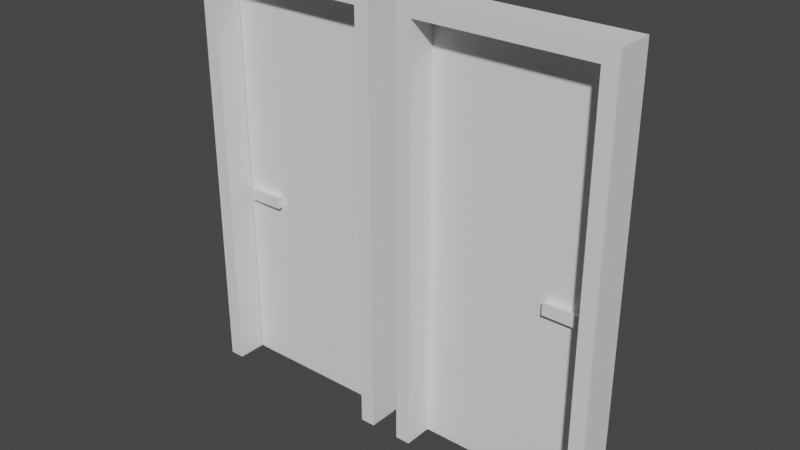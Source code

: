 # Source: door.blend  (saved by Blender 3.4.6; exported with 4.5.12 LTS)
import bpy
from mathutils import Matrix  # noqa: F401  (used for matrix-valued properties, if any)

bpy.ops.wm.read_factory_settings(use_empty=True)
scene = bpy.context.scene
scene.name = 'Scene'

# ---- collections
col_doorright = bpy.data.collections.new('DoorRight'); scene.collection.children.link(col_doorright)
col_door_002 = bpy.data.collections.new('Door.002'); scene.collection.children.link(col_door_002)

# ---- world
world_world = bpy.data.worlds.new('World'); scene.world = world_world
world_world.use_nodes = True; world_world.node_tree.nodes.clear()
_N = world_world.node_tree.nodes; _L = world_world.node_tree.links
n0 = _N.new('ShaderNodeOutputWorld'); n0.name = 'World Output'; n0.location = (300, 300)
n1 = _N.new('ShaderNodeBackground'); n1.name = 'Background'; n1.location = (10, 300)
n1.inputs[0].default_value = (0.05088, 0.05088, 0.05088, 1.0)
_L.new(n1.outputs[0], n0.inputs[0])
n0.is_active_output = True
world_world.color = (0.05088, 0.05088, 0.05088)
world_world.use_sun_shadow = False
world_world.sun_shadow_jitter_overblur = 0.0

# ---- meshes
me_cube_006 = bpy.data.meshes.new('Cube.006')
me_cube_006.from_pydata([(0.5028, 0.1027, 0.6797), (0.5028, 0.1027, -1.46), (0.5028, -0.08727, 0.6797), (0.5028, -0.08727, -1.46), (0.4283, -0.08727, -1.46), (0.4283, -0.08727, 0.605), (-0.4972, -0.08727, 0.6797), (-0.4972, 0.1027, 0.6797), (-0.4227, -0.08727, 0.605), (-0.4972, -0.08727, -1.459), (-0.4972, 0.1027, -1.459), (-0.4227, -0.08727, -1.459), (0.4283, 0.05776, -1.46), (0.4283, 0.05776, 0.605), (-0.4227, 0.05776, 0.605), (-0.4227, 0.05776, -1.459), (0.4283, 0.05776, 0.605), (0.4283, 0.05776, -1.46), (0.4496, 0.1027, 0.605), (0.4496, 0.1027, -1.46), (0.4496, 0.05776, -1.46), (0.4496, 0.05776, 0.605), (-0.444, 0.05776, 0.605), (-0.444, 0.1027, 0.605), (-0.444, 0.05776, -1.459), (-0.444, 0.1027, -1.459), (0.4283, 0.05776, 0.6252), (0.4283, 0.1027, 0.6252), (-0.4227, 0.1027, 0.6252), (-0.4227, 0.05776, 0.6252), (0.4283, 0.1027, 0.6252), (0.4283, 0.05776, 0.6252), (0.4496, 0.1027, 0.6252), (0.4496, 0.05776, 0.6252), (-0.444, 0.05776, 0.6252), (-0.444, 0.1027, 0.6252)], [], [(6, 9, 11, 8, 5, 4, 3, 2), (1, 0, 2, 3), (30, 31, 16, 13, 26, 27), (13, 5, 8, 14), (14, 8, 11, 15), (6, 7, 10, 9), (6, 2, 0, 7), (4, 5, 13, 12), (12, 13, 16, 17), (17, 16, 21, 20), (20, 21, 18, 19), (23, 22, 24, 25), (22, 23, 35, 34), (14, 15, 24, 22), (27, 26, 29, 28), (31, 30, 32, 33), (28, 29, 34, 35), (18, 21, 33, 32), (13, 14, 29, 26), (23, 25, 10, 7, 0, 1, 19, 18, 32, 30, 27, 28, 35), (14, 22, 34, 29), (21, 16, 31, 33)])
_uv = me_cube_006.uv_layers.new(name='UVMap')
_uv.uv.foreach_set('vector', [0.7216, 0.0, 0.7216, 0.3858, 0.7081, 0.3858, 0.7081, 0.01347, 0.5546, 0.01347, 0.5546, 0.386, 0.5412, 0.386, 0.5412, 0.0, 0.841, 0.386, 0.841, 0.7721, 0.8067, 0.7721, 0.8067, 0.386, 0.1804, 0.386, 0.1804, 0.386, 0.1804, 0.386, 0.1804, 0.386, 0.1804, 0.386, 0.1804, 0.386, 0.1209, 0.9148, 0.09471, 0.9148, 0.09471, 0.7612, 0.1209, 0.7612, 0.9619, 0.7584, 0.9357, 0.7584, 0.9357, 0.386, 0.9619, 0.386, 0.9096, 0.7719, 0.8753, 0.7719, 0.8753, 0.386, 0.9096, 0.386, 0.03427, 0.9416, 0.03427, 0.7612, 0.06855, 0.7612, 0.06855, 0.9416, 0.9357, 0.386, 0.9357, 0.7586, 0.9096, 0.7586, 0.9096, 0.386, 0.1804, 0.386, 0.1804, 0.386, 0.1804, 0.386, 0.1804, 0.386, 1.0, 0.0, 1.0, 0.3726, 0.9962, 0.3726, 0.9962, 0.0, 0.9736, 0.0, 0.9736, 0.3726, 0.9655, 0.3726, 0.9655, 0.0, 0.9817, 0.3724, 0.9736, 0.3724, 0.9736, 0.0, 0.9817, 0.0, 0.9736, 0.3724, 0.9817, 0.3724, 0.9817, 0.376, 0.9736, 0.376, 0.8029, 0.7584, 0.8029, 0.386, 0.8067, 0.386, 0.8067, 0.7584, 0.129, 0.9186, 0.1209, 0.9186, 0.1209, 0.7651, 0.129, 0.7651, 0.7254, 0.3841, 0.7254, 0.376, 0.7292, 0.376, 0.7292, 0.3841, 0.129, 0.7651, 0.1209, 0.7651, 0.1209, 0.7612, 0.129, 0.7612, 0.9655, 0.3726, 0.9736, 0.3726, 0.9736, 0.3762, 0.9655, 0.3762, 0.6494, 0.7584, 0.8029, 0.7584, 0.8029, 0.762, 0.6494, 0.762, 0.1708, 0.3726, 0.1708, 0.0001862, 0.1804, 0.0001862, 0.1804, 0.386, 0.0, 0.386, 5.96e-08, 0.0, 0.00959, 0.0, 0.00959, 0.3726, 0.00959, 0.3762, 0.01344, 0.3762, 0.01344, 0.3762, 0.167, 0.3762, 0.1708, 0.3762, 0.8029, 0.7584, 0.8067, 0.7584, 0.8067, 0.762, 0.8029, 0.762, 0.9962, 0.3726, 1.0, 0.3726, 1.0, 0.3762, 0.9962, 0.3762])
me_cube_006.use_mirror_vertex_groups = False
me_cube_006.update()
me_cube_002 = bpy.data.meshes.new('Cube.002')
me_cube_002.from_pydata([(-1.085, -1.085, -1.824), (-1.085, -1.085, 0.3465), (-1.085, 1.085, -1.824), (-1.085, 1.085, 0.3465), (1.085, -1.085, -1.824), (1.085, -1.085, 0.3465), (1.085, 1.085, -1.824), (1.085, 1.085, 0.3465)], [], [(0, 1, 3, 2), (2, 3, 7, 6), (6, 7, 5, 4), (4, 5, 1, 0), (2, 6, 4, 0), (7, 3, 1, 5)])
_uv = me_cube_002.uv_layers.new(name='UVMap')
_uv.uv.foreach_set('vector', [0.375, 0.0, 0.625, 0.0, 0.625, 0.25, 0.375, 0.25, 0.375, 0.25, 0.625, 0.25, 0.625, 0.5, 0.375, 0.5, 0.375, 0.5, 0.625, 0.5, 0.625, 0.75, 0.375, 0.75, 0.375, 0.75, 0.625, 0.75, 0.625, 1.0, 0.375, 1.0, 0.125, 0.5, 0.375, 0.5, 0.375, 0.75, 0.125, 0.75, 0.625, 0.5, 0.875, 0.5, 0.875, 0.75, 0.625, 0.75])
me_cube_002.update()
me_cube_008 = bpy.data.meshes.new('Cube.008')
me_cube_008.from_pydata([(-0.001226, -0.04897, -0.9412), (-0.001226, -0.04897, 1.139), (-0.001226, -0.008968, -0.9412), (-0.001226, -0.008968, 1.139), (0.8988, -0.04897, -0.9412), (0.8988, -0.04897, 1.139), (0.8988, -0.008968, -0.9412), (0.8988, -0.008968, 1.139)], [], [(0, 1, 3, 2), (2, 3, 7, 6), (6, 7, 5, 4), (4, 5, 1, 0), (2, 6, 4, 0), (7, 3, 1, 5)])
_uv = me_cube_008.uv_layers.new(name='UVMap')
_uv.uv.foreach_set('vector', [0.9962, 0.0, 0.9962, 0.3752, 0.9889, 0.3752, 0.9889, 0.0, 0.487, 0.386, 0.487, 0.7612, 0.3247, 0.7612, 0.3247, 0.386, 0.9925, 0.386, 0.9925, 0.7612, 0.9853, 0.7612, 0.9853, 0.386, 0.3247, 0.386, 0.3247, 0.7612, 0.1623, 0.7612, 0.1623, 0.386, 0.1434, 0.9236, 0.1434, 0.7612, 0.1506, 0.7612, 0.1506, 0.9236, 0.1506, 0.9236, 0.1506, 0.7612, 0.1578, 0.7612, 0.1578, 0.9236])
me_cube_008.update()
me_cube_009 = bpy.data.meshes.new('Cube.009')
me_cube_009.from_pydata([(-0.18, -0.0269, -0.03006), (-0.18, -0.0269, 0.02994), (-0.18, 0.0831, -0.03006), (-0.18, 0.0831, 0.02994), (-4.262e-06, -0.0269, -0.03006), (-4.262e-06, -0.0269, 0.02994), (-4.262e-06, 0.0831, -0.03006), (-4.262e-06, 0.0831, 0.02994)], [], [(0, 1, 3, 2), (2, 3, 7, 6), (6, 7, 5, 4), (4, 5, 1, 0), (2, 6, 4, 0), (7, 3, 1, 5)])
_uv = me_cube_009.uv_layers.new(name='UVMap')
_uv.uv.foreach_set('vector', [0.3355, 0.7811, 0.3247, 0.7811, 0.3247, 0.7612, 0.3355, 0.7612, 0.285, 0.7937, 0.2742, 0.7937, 0.2742, 0.7612, 0.285, 0.7612, 0.3175, 0.7811, 0.3067, 0.7811, 0.3067, 0.7612, 0.3175, 0.7612, 0.2742, 0.7937, 0.2634, 0.7937, 0.2634, 0.7612, 0.2742, 0.7612, 0.2219, 0.7612, 0.2219, 0.7937, 0.202, 0.7937, 0.202, 0.7612, 0.2417, 0.7612, 0.2417, 0.7937, 0.2219, 0.7937, 0.2219, 0.7612])
me_cube_009.update()
me_cylinder_001 = bpy.data.meshes.new('Cylinder.001')
me_cylinder_001.from_pydata([(0.0, 0.005, -0.05), (0.0, 0.005, 0.05), (0.0009754, 0.004904, -0.05), (0.0009754, 0.004904, 0.05), (0.001913, 0.004619, -0.05), (0.001913, 0.004619, 0.05), (0.002778, 0.004157, -0.05), (0.002778, 0.004157, 0.05), (0.003536, 0.003536, -0.05), (0.003536, 0.003536, 0.05), (0.004157, 0.002778, -0.05), (0.004157, 0.002778, 0.05), (0.004619, 0.001913, -0.05), (0.004619, 0.001913, 0.05), (0.004904, 0.0009755, -0.05), (0.004904, 0.0009755, 0.05), (0.005, 0.0, -0.05), (0.005, 0.0, 0.05), (0.004904, -0.0009755, -0.05), (0.004904, -0.0009755, 0.05), (0.004619, -0.001913, -0.05), (0.004619, -0.001913, 0.05), (0.004157, -0.002778, -0.05), (0.004157, -0.002778, 0.05), (0.003536, -0.003536, -0.05), (0.003536, -0.003536, 0.05), (0.002778, -0.004157, -0.05), (0.002778, -0.004157, 0.05), (0.001913, -0.004619, -0.05), (0.001913, -0.004619, 0.05), (0.0009754, -0.004904, -0.05), (0.0009754, -0.004904, 0.05), (0.0, -0.005, -0.05), (0.0, -0.005, 0.05), (-0.0009755, -0.004904, -0.05), (-0.0009755, -0.004904, 0.05), (-0.001913, -0.004619, -0.05), (-0.001913, -0.004619, 0.05), (-0.002778, -0.004157, -0.05), (-0.002778, -0.004157, 0.05), (-0.003536, -0.003536, -0.05), (-0.003536, -0.003536, 0.05), (-0.004157, -0.002778, -0.05), (-0.004157, -0.002778, 0.05), (-0.004619, -0.001913, -0.05), (-0.004619, -0.001913, 0.05), (-0.004904, -0.0009755, -0.05), (-0.004904, -0.0009755, 0.05), (-0.005, 0.0, -0.05), (-0.005, 0.0, 0.05), (-0.004904, 0.0009755, -0.05), (-0.004904, 0.0009755, 0.05), (-0.004619, 0.001913, -0.05), (-0.004619, 0.001913, 0.05), (-0.004157, 0.002778, -0.05), (-0.004157, 0.002778, 0.05), (-0.003536, 0.003536, -0.05), (-0.003536, 0.003536, 0.05), (-0.002778, 0.004157, -0.05), (-0.002778, 0.004157, 0.05), (-0.001913, 0.004619, -0.05), (-0.001913, 0.004619, 0.05), (-0.0009755, 0.004904, -0.05), (-0.0009755, 0.004904, 0.05)], [], [(0, 1, 3, 2), (2, 3, 5, 4), (4, 5, 7, 6), (6, 7, 9, 8), (8, 9, 11, 10), (10, 11, 13, 12), (12, 13, 15, 14), (14, 15, 17, 16), (16, 17, 19, 18), (18, 19, 21, 20), (20, 21, 23, 22), (22, 23, 25, 24), (24, 25, 27, 26), (26, 27, 29, 28), (28, 29, 31, 30), (30, 31, 33, 32), (32, 33, 35, 34), (34, 35, 37, 36), (36, 37, 39, 38), (38, 39, 41, 40), (40, 41, 43, 42), (42, 43, 45, 44), (44, 45, 47, 46), (46, 47, 49, 48), (48, 49, 51, 50), (50, 51, 53, 52), (52, 53, 55, 54), (54, 55, 57, 56), (56, 57, 59, 58), (58, 59, 61, 60), (3, 1, 63, 61, 59, 57, 55, 53, 51, 49, 47, 45, 43, 41, 39, 37, 35, 33, 31, 29, 27, 25, 23, 21, 19, 17, 15, 13, 11, 9, 7, 5), (60, 61, 63, 62), (62, 63, 1, 0), (0, 2, 4, 6, 8, 10, 12, 14, 16, 18, 20, 22, 24, 26, 28, 30, 32, 34, 36, 38, 40, 42, 44, 46, 48, 50, 52, 54, 56, 58, 60, 62)])
_uv = me_cylinder_001.uv_layers.new(name='UVMap')
_uv.uv.foreach_set('vector', [0.1596, 0.7612, 0.1596, 0.7793, 0.1594, 0.7793, 0.1594, 0.7612, 0.1594, 0.7612, 0.1594, 0.7793, 0.1593, 0.7793, 0.1593, 0.7612, 0.1593, 0.7612, 0.1593, 0.7793, 0.1591, 0.7793, 0.1591, 0.7612, 0.1591, 0.7612, 0.1591, 0.7793, 0.159, 0.7793, 0.159, 0.7612, 0.159, 0.7612, 0.159, 0.7793, 0.1588, 0.7793, 0.1588, 0.7612, 0.1588, 0.7612, 0.1588, 0.7793, 0.1586, 0.7793, 0.1586, 0.7612, 0.1586, 0.7612, 0.1586, 0.7793, 0.1584, 0.7793, 0.1584, 0.7612, 0.1584, 0.7612, 0.1584, 0.7793, 0.1583, 0.7793, 0.1583, 0.7612, 0.1583, 0.7612, 0.1583, 0.7793, 0.1582, 0.7793, 0.1582, 0.7612, 0.3468, 0.7612, 0.3468, 0.7793, 0.3467, 0.7793, 0.3467, 0.7612, 0.3467, 0.7612, 0.3467, 0.7793, 0.3465, 0.7793, 0.3465, 0.7612, 0.3465, 0.7612, 0.3465, 0.7793, 0.3463, 0.7793, 0.3463, 0.7612, 0.3463, 0.7612, 0.3463, 0.7793, 0.3462, 0.7793, 0.3462, 0.7612, 0.3462, 0.7612, 0.3462, 0.7793, 0.346, 0.7793, 0.346, 0.7612, 0.346, 0.7612, 0.346, 0.7793, 0.3458, 0.7793, 0.3458, 0.7612, 0.3458, 0.7612, 0.3458, 0.7793, 0.3457, 0.7793, 0.3457, 0.7612, 0.3395, 0.7612, 0.3395, 0.7793, 0.3393, 0.7793, 0.3393, 0.7612, 0.3393, 0.7612, 0.3393, 0.7793, 0.3392, 0.7793, 0.3392, 0.7612, 0.3392, 0.7612, 0.3392, 0.7793, 0.339, 0.7793, 0.339, 0.7612, 0.339, 0.7612, 0.339, 0.7793, 0.3388, 0.7793, 0.3388, 0.7612, 0.3388, 0.7612, 0.3388, 0.7793, 0.3387, 0.7793, 0.3387, 0.7612, 0.3387, 0.7612, 0.3387, 0.7793, 0.3385, 0.7793, 0.3385, 0.7612, 0.3385, 0.7612, 0.3385, 0.7793, 0.3383, 0.7793, 0.3383, 0.7612, 0.3383, 0.7612, 0.3383, 0.7793, 0.3382, 0.7793, 0.3382, 0.7612, 0.3382, 0.7612, 0.3382, 0.7793, 0.3381, 0.7793, 0.3381, 0.7612, 0.3381, 0.7612, 0.3381, 0.7793, 0.3379, 0.7793, 0.3379, 0.7612, 0.3379, 0.7612, 0.3379, 0.7793, 0.3377, 0.7793, 0.3377, 0.7612, 0.3377, 0.7612, 0.3377, 0.7793, 0.3376, 0.7793, 0.3376, 0.7612, 0.3376, 0.7612, 0.3376, 0.7793, 0.3374, 0.7793, 0.3374, 0.7612, 0.3374, 0.7612, 0.3374, 0.7793, 0.3372, 0.7793, 0.3372, 0.7612, 0.7311, 0.3791, 0.7311, 0.379, 0.731, 0.3788, 0.731, 0.3786, 0.7311, 0.3784, 0.7311, 0.3783, 0.7312, 0.3781, 0.7314, 0.378, 0.7315, 0.3779, 0.7317, 0.3778, 0.7318, 0.3778, 0.732, 0.3778, 0.7322, 0.3778, 0.7324, 0.3779, 0.7325, 0.378, 0.7326, 0.3781, 0.7327, 0.3783, 0.7328, 0.3784, 0.7328, 0.3786, 0.7328, 0.3788, 0.7328, 0.379, 0.7327, 0.3791, 0.7326, 0.3793, 0.7325, 0.3794, 0.7324, 0.3795, 0.7322, 0.3796, 0.732, 0.3796, 0.7318, 0.3796, 0.7317, 0.3796, 0.7315, 0.3795, 0.7314, 0.3794, 0.7312, 0.3793, 0.3372, 0.7612, 0.3372, 0.7793, 0.3371, 0.7793, 0.3371, 0.7612, 0.3371, 0.7612, 0.3371, 0.7793, 0.3369, 0.7793, 0.3369, 0.7612, 0.7293, 0.379, 0.7292, 0.3788, 0.7292, 0.3786, 0.7293, 0.3784, 0.7293, 0.3783, 0.7294, 0.3781, 0.7296, 0.378, 0.7297, 0.3779, 0.7299, 0.3778, 0.7301, 0.3778, 0.7302, 0.3778, 0.7304, 0.3778, 0.7306, 0.3779, 0.7307, 0.378, 0.7308, 0.3781, 0.7309, 0.3783, 0.731, 0.3784, 0.731, 0.3786, 0.731, 0.3788, 0.731, 0.379, 0.7309, 0.3791, 0.7308, 0.3793, 0.7307, 0.3794, 0.7306, 0.3795, 0.7304, 0.3796, 0.7302, 0.3796, 0.7301, 0.3796, 0.7299, 0.3796, 0.7297, 0.3795, 0.7296, 0.3794, 0.7294, 0.3793, 0.7293, 0.3791])
me_cylinder_001.update()
me_cylinder_002 = bpy.data.meshes.new('Cylinder.002')
me_cylinder_002.from_pydata([(0.0, 0.005, -0.05), (0.0, 0.005, 0.05), (0.0009754, 0.004904, -0.05), (0.0009754, 0.004904, 0.05), (0.001913, 0.004619, -0.05), (0.001913, 0.004619, 0.05), (0.002778, 0.004157, -0.05), (0.002778, 0.004157, 0.05), (0.003536, 0.003536, -0.05), (0.003536, 0.003536, 0.05), (0.004157, 0.002778, -0.05), (0.004157, 0.002778, 0.05), (0.004619, 0.001913, -0.05), (0.004619, 0.001913, 0.05), (0.004904, 0.0009755, -0.05), (0.004904, 0.0009755, 0.05), (0.005, 0.0, -0.05), (0.005, 0.0, 0.05), (0.004904, -0.0009755, -0.05), (0.004904, -0.0009755, 0.05), (0.004619, -0.001913, -0.05), (0.004619, -0.001913, 0.05), (0.004157, -0.002778, -0.05), (0.004157, -0.002778, 0.05), (0.003536, -0.003536, -0.05), (0.003536, -0.003536, 0.05), (0.002778, -0.004157, -0.05), (0.002778, -0.004157, 0.05), (0.001913, -0.004619, -0.05), (0.001913, -0.004619, 0.05), (0.0009754, -0.004904, -0.05), (0.0009754, -0.004904, 0.05), (0.0, -0.005, -0.05), (0.0, -0.005, 0.05), (-0.0009755, -0.004904, -0.05), (-0.0009755, -0.004904, 0.05), (-0.001913, -0.004619, -0.05), (-0.001913, -0.004619, 0.05), (-0.002778, -0.004157, -0.05), (-0.002778, -0.004157, 0.05), (-0.003536, -0.003536, -0.05), (-0.003536, -0.003536, 0.05), (-0.004157, -0.002778, -0.05), (-0.004157, -0.002778, 0.05), (-0.004619, -0.001913, -0.05), (-0.004619, -0.001913, 0.05), (-0.004904, -0.0009755, -0.05), (-0.004904, -0.0009755, 0.05), (-0.005, 0.0, -0.05), (-0.005, 0.0, 0.05), (-0.004904, 0.0009755, -0.05), (-0.004904, 0.0009755, 0.05), (-0.004619, 0.001913, -0.05), (-0.004619, 0.001913, 0.05), (-0.004157, 0.002778, -0.05), (-0.004157, 0.002778, 0.05), (-0.003536, 0.003536, -0.05), (-0.003536, 0.003536, 0.05), (-0.002778, 0.004157, -0.05), (-0.002778, 0.004157, 0.05), (-0.001913, 0.004619, -0.05), (-0.001913, 0.004619, 0.05), (-0.0009755, 0.004904, -0.05), (-0.0009755, 0.004904, 0.05)], [], [(0, 1, 3, 2), (2, 3, 5, 4), (4, 5, 7, 6), (6, 7, 9, 8), (8, 9, 11, 10), (10, 11, 13, 12), (12, 13, 15, 14), (14, 15, 17, 16), (16, 17, 19, 18), (18, 19, 21, 20), (20, 21, 23, 22), (22, 23, 25, 24), (24, 25, 27, 26), (26, 27, 29, 28), (28, 29, 31, 30), (30, 31, 33, 32), (32, 33, 35, 34), (34, 35, 37, 36), (36, 37, 39, 38), (38, 39, 41, 40), (40, 41, 43, 42), (42, 43, 45, 44), (44, 45, 47, 46), (46, 47, 49, 48), (48, 49, 51, 50), (50, 51, 53, 52), (52, 53, 55, 54), (54, 55, 57, 56), (56, 57, 59, 58), (58, 59, 61, 60), (3, 1, 63, 61, 59, 57, 55, 53, 51, 49, 47, 45, 43, 41, 39, 37, 35, 33, 31, 29, 27, 25, 23, 21, 19, 17, 15, 13, 11, 9, 7, 5), (60, 61, 63, 62), (62, 63, 1, 0), (0, 2, 4, 6, 8, 10, 12, 14, 16, 18, 20, 22, 24, 26, 28, 30, 32, 34, 36, 38, 40, 42, 44, 46, 48, 50, 52, 54, 56, 58, 60, 62)])
_uv = me_cylinder_002.uv_layers.new(name='UVMap')
_uv.uv.foreach_set('vector', [0.3189, 0.7612, 0.3189, 0.7793, 0.3188, 0.7793, 0.3188, 0.7612, 0.3188, 0.7612, 0.3188, 0.7793, 0.3186, 0.7793, 0.3186, 0.7612, 0.3186, 0.7612, 0.3186, 0.7793, 0.3184, 0.7793, 0.3184, 0.7612, 0.3184, 0.7612, 0.3184, 0.7793, 0.3183, 0.7793, 0.3183, 0.7612, 0.3183, 0.7612, 0.3183, 0.7793, 0.3181, 0.7793, 0.3181, 0.7612, 0.3181, 0.7612, 0.3181, 0.7793, 0.3179, 0.7793, 0.3179, 0.7612, 0.3179, 0.7612, 0.3179, 0.7793, 0.3178, 0.7793, 0.3178, 0.7612, 0.3178, 0.7612, 0.3178, 0.7793, 0.3176, 0.7793, 0.3176, 0.7612, 0.3176, 0.7612, 0.3176, 0.7793, 0.3175, 0.7793, 0.3175, 0.7612, 0.3514, 0.7612, 0.3514, 0.7793, 0.3513, 0.7793, 0.3513, 0.7612, 0.3513, 0.7612, 0.3513, 0.7793, 0.3511, 0.7793, 0.3511, 0.7612, 0.3511, 0.7612, 0.3511, 0.7793, 0.3509, 0.7793, 0.3509, 0.7612, 0.3509, 0.7612, 0.3509, 0.7793, 0.3507, 0.7793, 0.3507, 0.7612, 0.3507, 0.7612, 0.3507, 0.7793, 0.3506, 0.7793, 0.3506, 0.7612, 0.3506, 0.7612, 0.3506, 0.7793, 0.3504, 0.7793, 0.3504, 0.7612, 0.3504, 0.7612, 0.3504, 0.7793, 0.3503, 0.7793, 0.3503, 0.7612, 0.3407, 0.7612, 0.3407, 0.7793, 0.3406, 0.7793, 0.3406, 0.7612, 0.3406, 0.7612, 0.3406, 0.7793, 0.3405, 0.7793, 0.3405, 0.7612, 0.3405, 0.7612, 0.3405, 0.7793, 0.3403, 0.7793, 0.3403, 0.7612, 0.3403, 0.7612, 0.3403, 0.7793, 0.3401, 0.7793, 0.3401, 0.7612, 0.3401, 0.7612, 0.3401, 0.7793, 0.3399, 0.7793, 0.3399, 0.7612, 0.3399, 0.7612, 0.3399, 0.7793, 0.3398, 0.7793, 0.3398, 0.7612, 0.3398, 0.7612, 0.3398, 0.7793, 0.3396, 0.7793, 0.3396, 0.7612, 0.3396, 0.7612, 0.3396, 0.7793, 0.3395, 0.7793, 0.3395, 0.7612, 0.342, 0.7612, 0.342, 0.7793, 0.3419, 0.7793, 0.3419, 0.7612, 0.3419, 0.7612, 0.3419, 0.7793, 0.3417, 0.7793, 0.3417, 0.7612, 0.3417, 0.7612, 0.3417, 0.7793, 0.3416, 0.7793, 0.3416, 0.7612, 0.3416, 0.7612, 0.3416, 0.7793, 0.3414, 0.7793, 0.3414, 0.7612, 0.3414, 0.7612, 0.3414, 0.7793, 0.3412, 0.7793, 0.3412, 0.7612, 0.3412, 0.7612, 0.3412, 0.7793, 0.341, 0.7793, 0.341, 0.7612, 0.7311, 0.3773, 0.7311, 0.3772, 0.731, 0.377, 0.731, 0.3768, 0.7311, 0.3766, 0.7311, 0.3765, 0.7312, 0.3763, 0.7314, 0.3762, 0.7315, 0.3761, 0.7317, 0.376, 0.7318, 0.376, 0.732, 0.376, 0.7322, 0.376, 0.7324, 0.3761, 0.7325, 0.3762, 0.7326, 0.3763, 0.7327, 0.3765, 0.7328, 0.3766, 0.7328, 0.3768, 0.7328, 0.377, 0.7328, 0.3772, 0.7327, 0.3773, 0.7326, 0.3775, 0.7325, 0.3776, 0.7324, 0.3777, 0.7322, 0.3778, 0.732, 0.3778, 0.7318, 0.3778, 0.7317, 0.3778, 0.7315, 0.3777, 0.7314, 0.3776, 0.7312, 0.3775, 0.341, 0.7612, 0.341, 0.7793, 0.3409, 0.7793, 0.3409, 0.7612, 0.3409, 0.7612, 0.3409, 0.7793, 0.3407, 0.7793, 0.3407, 0.7612, 0.7293, 0.3772, 0.7292, 0.377, 0.7292, 0.3768, 0.7293, 0.3766, 0.7293, 0.3765, 0.7294, 0.3763, 0.7296, 0.3762, 0.7297, 0.3761, 0.7299, 0.376, 0.7301, 0.376, 0.7302, 0.376, 0.7304, 0.376, 0.7306, 0.3761, 0.7307, 0.3762, 0.7308, 0.3763, 0.7309, 0.3765, 0.731, 0.3766, 0.731, 0.3768, 0.731, 0.377, 0.731, 0.3772, 0.7309, 0.3773, 0.7308, 0.3775, 0.7307, 0.3776, 0.7306, 0.3777, 0.7304, 0.3778, 0.7302, 0.3778, 0.7301, 0.3778, 0.7299, 0.3778, 0.7297, 0.3777, 0.7296, 0.3776, 0.7294, 0.3775, 0.7293, 0.3773])
me_cylinder_002.update()
me_cylinder_003 = bpy.data.meshes.new('Cylinder.003')
me_cylinder_003.from_pydata([(0.0, 0.005, -0.05), (0.0, 0.005, 0.05), (0.0009754, 0.004904, -0.05), (0.0009754, 0.004904, 0.05), (0.001913, 0.004619, -0.05), (0.001913, 0.004619, 0.05), (0.002778, 0.004157, -0.05), (0.002778, 0.004157, 0.05), (0.003536, 0.003536, -0.05), (0.003536, 0.003536, 0.05), (0.004157, 0.002778, -0.05), (0.004157, 0.002778, 0.05), (0.004619, 0.001913, -0.05), (0.004619, 0.001913, 0.05), (0.004904, 0.0009755, -0.05), (0.004904, 0.0009755, 0.05), (0.005, 0.0, -0.05), (0.005, 0.0, 0.05), (0.004904, -0.0009755, -0.05), (0.004904, -0.0009755, 0.05), (0.004619, -0.001913, -0.05), (0.004619, -0.001913, 0.05), (0.004157, -0.002778, -0.05), (0.004157, -0.002778, 0.05), (0.003536, -0.003536, -0.05), (0.003536, -0.003536, 0.05), (0.002778, -0.004157, -0.05), (0.002778, -0.004157, 0.05), (0.001913, -0.004619, -0.05), (0.001913, -0.004619, 0.05), (0.0009754, -0.004904, -0.05), (0.0009754, -0.004904, 0.05), (0.0, -0.005, -0.05), (0.0, -0.005, 0.05), (-0.0009755, -0.004904, -0.05), (-0.0009755, -0.004904, 0.05), (-0.001913, -0.004619, -0.05), (-0.001913, -0.004619, 0.05), (-0.002778, -0.004157, -0.05), (-0.002778, -0.004157, 0.05), (-0.003536, -0.003536, -0.05), (-0.003536, -0.003536, 0.05), (-0.004157, -0.002778, -0.05), (-0.004157, -0.002778, 0.05), (-0.004619, -0.001913, -0.05), (-0.004619, -0.001913, 0.05), (-0.004904, -0.0009755, -0.05), (-0.004904, -0.0009755, 0.05), (-0.005, 0.0, -0.05), (-0.005, 0.0, 0.05), (-0.004904, 0.0009755, -0.05), (-0.004904, 0.0009755, 0.05), (-0.004619, 0.001913, -0.05), (-0.004619, 0.001913, 0.05), (-0.004157, 0.002778, -0.05), (-0.004157, 0.002778, 0.05), (-0.003536, 0.003536, -0.05), (-0.003536, 0.003536, 0.05), (-0.002778, 0.004157, -0.05), (-0.002778, 0.004157, 0.05), (-0.001913, 0.004619, -0.05), (-0.001913, 0.004619, 0.05), (-0.0009755, 0.004904, -0.05), (-0.0009755, 0.004904, 0.05)], [], [(0, 1, 3, 2), (2, 3, 5, 4), (4, 5, 7, 6), (6, 7, 9, 8), (8, 9, 11, 10), (10, 11, 13, 12), (12, 13, 15, 14), (14, 15, 17, 16), (16, 17, 19, 18), (18, 19, 21, 20), (20, 21, 23, 22), (22, 23, 25, 24), (24, 25, 27, 26), (26, 27, 29, 28), (28, 29, 31, 30), (30, 31, 33, 32), (32, 33, 35, 34), (34, 35, 37, 36), (36, 37, 39, 38), (38, 39, 41, 40), (40, 41, 43, 42), (42, 43, 45, 44), (44, 45, 47, 46), (46, 47, 49, 48), (48, 49, 51, 50), (50, 51, 53, 52), (52, 53, 55, 54), (54, 55, 57, 56), (56, 57, 59, 58), (58, 59, 61, 60), (3, 1, 63, 61, 59, 57, 55, 53, 51, 49, 47, 45, 43, 41, 39, 37, 35, 33, 31, 29, 27, 25, 23, 21, 19, 17, 15, 13, 11, 9, 7, 5), (60, 61, 63, 62), (62, 63, 1, 0), (0, 2, 4, 6, 8, 10, 12, 14, 16, 18, 20, 22, 24, 26, 28, 30, 32, 34, 36, 38, 40, 42, 44, 46, 48, 50, 52, 54, 56, 58, 60, 62)])
_uv = me_cylinder_003.uv_layers.new(name='UVMap')
_uv.uv.foreach_set('vector', [0.3548, 0.7612, 0.3548, 0.7793, 0.3547, 0.7793, 0.3547, 0.7612, 0.3547, 0.7612, 0.3547, 0.7793, 0.3545, 0.7793, 0.3545, 0.7612, 0.3545, 0.7612, 0.3545, 0.7793, 0.3543, 0.7793, 0.3543, 0.7612, 0.3543, 0.7612, 0.3543, 0.7793, 0.3542, 0.7793, 0.3542, 0.7612, 0.3542, 0.7612, 0.3542, 0.7793, 0.354, 0.7793, 0.354, 0.7612, 0.354, 0.7612, 0.354, 0.7793, 0.3538, 0.7793, 0.3538, 0.7612, 0.3538, 0.7612, 0.3538, 0.7793, 0.3537, 0.7793, 0.3537, 0.7612, 0.3219, 0.7612, 0.3219, 0.7793, 0.3218, 0.7793, 0.3218, 0.7612, 0.3218, 0.7612, 0.3218, 0.7793, 0.3216, 0.7793, 0.3216, 0.7612, 0.3216, 0.7612, 0.3216, 0.7793, 0.3215, 0.7793, 0.3215, 0.7612, 0.3215, 0.7612, 0.3215, 0.7793, 0.3213, 0.7793, 0.3213, 0.7612, 0.3213, 0.7612, 0.3213, 0.7793, 0.3211, 0.7793, 0.3211, 0.7612, 0.3211, 0.7612, 0.3211, 0.7793, 0.3209, 0.7793, 0.3209, 0.7612, 0.3209, 0.7612, 0.3209, 0.7793, 0.3208, 0.7793, 0.3208, 0.7612, 0.3208, 0.7612, 0.3208, 0.7793, 0.3206, 0.7793, 0.3206, 0.7612, 0.3206, 0.7612, 0.3206, 0.7793, 0.3205, 0.7793, 0.3205, 0.7612, 0.3433, 0.7612, 0.3433, 0.7793, 0.3431, 0.7793, 0.3431, 0.7612, 0.3431, 0.7612, 0.3431, 0.7793, 0.343, 0.7793, 0.343, 0.7612, 0.343, 0.7612, 0.343, 0.7793, 0.3428, 0.7793, 0.3428, 0.7612, 0.3428, 0.7612, 0.3428, 0.7793, 0.3426, 0.7793, 0.3426, 0.7612, 0.3426, 0.7612, 0.3426, 0.7793, 0.3424, 0.7793, 0.3424, 0.7612, 0.3424, 0.7612, 0.3424, 0.7793, 0.3423, 0.7793, 0.3423, 0.7612, 0.3423, 0.7612, 0.3423, 0.7793, 0.3421, 0.7793, 0.3421, 0.7612, 0.3421, 0.7612, 0.3421, 0.7793, 0.342, 0.7793, 0.342, 0.7612, 0.3445, 0.7612, 0.3445, 0.7793, 0.3444, 0.7793, 0.3444, 0.7612, 0.3444, 0.7612, 0.3444, 0.7793, 0.3442, 0.7793, 0.3442, 0.7612, 0.3442, 0.7612, 0.3442, 0.7793, 0.344, 0.7793, 0.344, 0.7612, 0.344, 0.7612, 0.344, 0.7793, 0.3439, 0.7793, 0.3439, 0.7612, 0.3439, 0.7612, 0.3439, 0.7793, 0.3437, 0.7793, 0.3437, 0.7612, 0.3437, 0.7612, 0.3437, 0.7793, 0.3435, 0.7793, 0.3435, 0.7612, 0.7293, 0.3818, 0.7293, 0.3817, 0.7292, 0.3815, 0.7292, 0.3813, 0.7293, 0.3812, 0.7293, 0.381, 0.7294, 0.3809, 0.7296, 0.3807, 0.7297, 0.3806, 0.7299, 0.3806, 0.7301, 0.3805, 0.7302, 0.3805, 0.7304, 0.3806, 0.7306, 0.3806, 0.7307, 0.3807, 0.7308, 0.3809, 0.7309, 0.381, 0.731, 0.3812, 0.731, 0.3813, 0.731, 0.3815, 0.731, 0.3817, 0.7309, 0.3818, 0.7308, 0.382, 0.7307, 0.3821, 0.7306, 0.3822, 0.7304, 0.3823, 0.7302, 0.3823, 0.7301, 0.3823, 0.7299, 0.3823, 0.7297, 0.3822, 0.7296, 0.3821, 0.7294, 0.382, 0.3435, 0.7612, 0.3435, 0.7793, 0.3434, 0.7793, 0.3434, 0.7612, 0.3434, 0.7612, 0.3434, 0.7793, 0.3433, 0.7793, 0.3433, 0.7612, 0.7306, 0.3854, 0.7305, 0.3852, 0.7305, 0.385, 0.7306, 0.3849, 0.7306, 0.3847, 0.7307, 0.3846, 0.7309, 0.3844, 0.731, 0.3843, 0.7312, 0.3843, 0.7313, 0.3842, 0.7315, 0.3842, 0.7317, 0.3843, 0.7318, 0.3843, 0.732, 0.3844, 0.7321, 0.3846, 0.7322, 0.3847, 0.7323, 0.3849, 0.7323, 0.385, 0.7323, 0.3852, 0.7323, 0.3854, 0.7322, 0.3856, 0.7321, 0.3857, 0.732, 0.3858, 0.7318, 0.3859, 0.7317, 0.386, 0.7315, 0.386, 0.7313, 0.386, 0.7312, 0.386, 0.731, 0.3859, 0.7309, 0.3858, 0.7307, 0.3857, 0.7306, 0.3856])
me_cylinder_003.update()
me_cube_005 = bpy.data.meshes.new('Cube.005')
me_cube_005.from_pydata([(0.5028, 0.1027, 0.6797), (0.5028, 0.1027, -1.46), (0.5028, -0.08727, 0.6797), (0.5028, -0.08727, -1.46), (0.4283, -0.08727, -1.46), (0.4283, -0.08727, 0.605), (-0.4972, -0.08727, 0.6797), (-0.4972, 0.1027, 0.6797), (-0.4227, -0.08727, 0.605), (-0.4972, -0.08727, -1.459), (-0.4972, 0.1027, -1.459), (-0.4227, -0.08727, -1.459), (0.4283, 0.05776, -1.46), (0.4283, 0.05776, 0.605), (-0.4227, 0.05776, 0.605), (-0.4227, 0.05776, -1.459), (0.4283, 0.05776, 0.605), (0.4283, 0.05776, -1.46), (0.4496, 0.1027, 0.605), (0.4496, 0.1027, -1.46), (0.4496, 0.05776, -1.46), (0.4496, 0.05776, 0.605), (-0.444, 0.05776, 0.605), (-0.444, 0.1027, 0.605), (-0.444, 0.05776, -1.459), (-0.444, 0.1027, -1.459), (0.4283, 0.05776, 0.6252), (0.4283, 0.1027, 0.6252), (-0.4227, 0.1027, 0.6252), (-0.4227, 0.05776, 0.6252), (0.4283, 0.1027, 0.6252), (0.4283, 0.05776, 0.6252), (0.4496, 0.1027, 0.6252), (0.4496, 0.05776, 0.6252), (-0.444, 0.05776, 0.6252), (-0.444, 0.1027, 0.6252)], [], [(6, 9, 11, 8, 5, 4, 3, 2), (1, 0, 2, 3), (30, 31, 16, 13, 26, 27), (13, 5, 8, 14), (14, 8, 11, 15), (6, 7, 10, 9), (6, 2, 0, 7), (4, 5, 13, 12), (12, 13, 16, 17), (17, 16, 21, 20), (20, 21, 18, 19), (23, 22, 24, 25), (22, 23, 35, 34), (14, 15, 24, 22), (27, 26, 29, 28), (31, 30, 32, 33), (28, 29, 34, 35), (18, 21, 33, 32), (13, 14, 29, 26), (23, 25, 10, 7, 0, 1, 19, 18, 32, 30, 27, 28, 35), (14, 22, 34, 29), (21, 16, 31, 33)])
_uv = me_cube_005.uv_layers.new(name='UVMap')
_uv.uv.foreach_set('vector', [0.3608, 0.386, 0.3608, 0.0001862, 0.3742, 0.0001862, 0.3742, 0.3726, 0.5277, 0.3726, 0.5277, 0.0, 0.5412, 0.0, 0.5412, 0.386, 0.8753, 0.386, 0.8753, 0.7721, 0.841, 0.7721, 0.841, 0.386, 0.1804, 0.386, 0.1804, 0.386, 0.1804, 0.386, 0.1804, 0.386, 0.1804, 0.386, 0.1804, 0.386, 0.06855, 0.7612, 0.09471, 0.7612, 0.09471, 0.9148, 0.06855, 0.9148, 0.9655, 0.3724, 0.9393, 0.3724, 0.9393, 0.0, 0.9655, 0.0, 0.9132, 0.3858, 0.8789, 0.3858, 0.8789, 0.0, 0.9132, 0.0, 0.0, 0.9416, 0.0, 0.7612, 0.03427, 0.7612, 0.03427, 0.9416, 0.9393, 0.0, 0.9393, 0.3726, 0.9132, 0.3726, 0.9132, 0.0, 0.1804, 0.386, 0.1804, 0.386, 0.1804, 0.386, 0.1804, 0.386, 0.9964, 0.386, 0.9964, 0.7586, 0.9925, 0.7586, 0.9925, 0.386, 0.97, 0.386, 0.97, 0.7586, 0.9619, 0.7586, 0.9619, 0.386, 0.9781, 0.7584, 0.97, 0.7584, 0.97, 0.386, 0.9781, 0.386, 0.97, 0.7584, 0.9781, 0.7584, 0.9781, 0.762, 0.97, 0.762, 0.7254, 0.003633, 0.7254, 0.376, 0.7216, 0.376, 0.7216, 0.003633, 0.9177, 0.9159, 0.9096, 0.9159, 0.9096, 0.7624, 0.9177, 0.7624, 0.7216, 0.3841, 0.7216, 0.376, 0.7254, 0.376, 0.7254, 0.3841, 0.9177, 0.7624, 0.9096, 0.7624, 0.9096, 0.7586, 0.9177, 0.7586, 0.9619, 0.7586, 0.97, 0.7586, 0.97, 0.7622, 0.9619, 0.7622, 0.8789, 0.003633, 0.7254, 0.003633, 0.7254, 0.0, 0.8789, 0.0, 0.3512, 0.3726, 0.3512, 0.0001862, 0.3608, 0.0001862, 0.3608, 0.386, 0.1804, 0.386, 0.1804, 0.0, 0.19, 0.0, 0.19, 0.3726, 0.19, 0.3762, 0.1938, 0.3762, 0.1938, 0.3762, 0.3473, 0.3762, 0.3512, 0.3762, 0.7254, 0.003633, 0.7216, 0.003633, 0.7216, 0.0, 0.7254, 0.0, 0.9925, 0.7586, 0.9964, 0.7586, 0.9964, 0.7622, 0.9925, 0.7622])
me_cube_005.use_mirror_vertex_groups = False
me_cube_005.update()
me_cube_004 = bpy.data.meshes.new('Cube.004')
me_cube_004.from_pydata([(-1.085, -1.085, -1.824), (-1.085, -1.085, 0.3465), (-1.085, 1.085, -1.824), (-1.085, 1.085, 0.3465), (1.085, -1.085, -1.824), (1.085, -1.085, 0.3465), (1.085, 1.085, -1.824), (1.085, 1.085, 0.3465)], [], [(0, 1, 3, 2), (2, 3, 7, 6), (6, 7, 5, 4), (4, 5, 1, 0), (2, 6, 4, 0), (7, 3, 1, 5)])
_uv = me_cube_004.uv_layers.new(name='UVMap')
_uv.uv.foreach_set('vector', [0.375, 0.0, 0.625, 0.0, 0.625, 0.25, 0.375, 0.25, 0.375, 0.25, 0.625, 0.25, 0.625, 0.5, 0.375, 0.5, 0.375, 0.5, 0.625, 0.5, 0.625, 0.75, 0.375, 0.75, 0.375, 0.75, 0.625, 0.75, 0.625, 1.0, 0.375, 1.0, 0.125, 0.5, 0.375, 0.5, 0.375, 0.75, 0.125, 0.75, 0.625, 0.5, 0.875, 0.5, 0.875, 0.75, 0.625, 0.75])
me_cube_004.update()
me_cube_003 = bpy.data.meshes.new('Cube.003')
me_cube_003.from_pydata([(-0.8956, -0.04469, -0.944), (-0.8956, -0.04469, 1.136), (-0.8956, -0.004694, -0.944), (-0.8956, -0.004694, 1.136), (0.004442, -0.04469, -0.944), (0.004442, -0.04469, 1.136), (0.004442, -0.004694, -0.944), (0.004442, -0.004694, 1.136)], [], [(0, 1, 3, 2), (2, 3, 7, 6), (6, 7, 5, 4), (4, 5, 1, 0), (2, 6, 4, 0), (7, 3, 1, 5)])
_uv = me_cube_003.uv_layers.new(name='UVMap')
_uv.uv.foreach_set('vector', [0.9853, 0.386, 0.9853, 0.7612, 0.9781, 0.7612, 0.9781, 0.386, 0.6494, 0.386, 0.6494, 0.7612, 0.487, 0.7612, 0.487, 0.386, 0.9889, 0.0, 0.9889, 0.3752, 0.9817, 0.3752, 0.9817, 0.0, 0.1623, 0.386, 0.1623, 0.7612, 0.0, 0.7612, 5.96e-08, 0.386, 0.129, 0.9236, 0.129, 0.7612, 0.1362, 0.7612, 0.1362, 0.9236, 0.1362, 0.9236, 0.1362, 0.7612, 0.1434, 0.7612, 0.1434, 0.9236])
me_cube_003.update()
me_cube_001 = bpy.data.meshes.new('Cube.001')
me_cube_001.from_pydata([(-0.03021, -7.987e-06, -0.05592), (-0.03021, -7.987e-06, 0.004078), (0.07979, -7.987e-06, -0.05592), (0.07979, -7.987e-06, 0.004078), (-0.03021, -0.18, -0.05592), (-0.03021, -0.18, 0.004078), (0.07979, -0.18, -0.05592), (0.07979, -0.18, 0.004078)], [], [(0, 1, 3, 2), (2, 3, 7, 6), (6, 7, 5, 4), (4, 5, 1, 0), (2, 6, 4, 0), (7, 3, 1, 5)])
_uv = me_cube_001.uv_layers.new(name='UVMap')
_uv.uv.foreach_set('vector', [0.285, 0.7612, 0.2958, 0.7612, 0.2958, 0.7811, 0.285, 0.7811, 0.2525, 0.7937, 0.2417, 0.7937, 0.2417, 0.7612, 0.2525, 0.7612, 0.2958, 0.7612, 0.3067, 0.7612, 0.3067, 0.7811, 0.2958, 0.7811, 0.2634, 0.7937, 0.2525, 0.7937, 0.2525, 0.7612, 0.2634, 0.7612, 0.1822, 0.7612, 0.1822, 0.7937, 0.1623, 0.7937, 0.1623, 0.7612, 0.1822, 0.7937, 0.1822, 0.7612, 0.202, 0.7612, 0.202, 0.7937])
me_cube_001.update()
me_cylinder_006 = bpy.data.meshes.new('Cylinder.006')
me_cylinder_006.from_pydata([(0.0, 0.005, -0.05), (0.0, 0.005, 0.05), (0.0009754, 0.004904, -0.05), (0.0009754, 0.004904, 0.05), (0.001913, 0.004619, -0.05), (0.001913, 0.004619, 0.05), (0.002778, 0.004157, -0.05), (0.002778, 0.004157, 0.05), (0.003536, 0.003536, -0.05), (0.003536, 0.003536, 0.05), (0.004157, 0.002778, -0.05), (0.004157, 0.002778, 0.05), (0.004619, 0.001913, -0.05), (0.004619, 0.001913, 0.05), (0.004904, 0.0009755, -0.05), (0.004904, 0.0009755, 0.05), (0.005, 0.0, -0.05), (0.005, 0.0, 0.05), (0.004904, -0.0009755, -0.05), (0.004904, -0.0009755, 0.05), (0.004619, -0.001913, -0.05), (0.004619, -0.001913, 0.05), (0.004157, -0.002778, -0.05), (0.004157, -0.002778, 0.05), (0.003536, -0.003536, -0.05), (0.003536, -0.003536, 0.05), (0.002778, -0.004157, -0.05), (0.002778, -0.004157, 0.05), (0.001913, -0.004619, -0.05), (0.001913, -0.004619, 0.05), (0.0009754, -0.004904, -0.05), (0.0009754, -0.004904, 0.05), (0.0, -0.005, -0.05), (0.0, -0.005, 0.05), (-0.0009754, -0.004904, -0.05), (-0.0009754, -0.004904, 0.05), (-0.001913, -0.004619, -0.05), (-0.001913, -0.004619, 0.05), (-0.002778, -0.004157, -0.05), (-0.002778, -0.004157, 0.05), (-0.003536, -0.003536, -0.05), (-0.003536, -0.003536, 0.05), (-0.004157, -0.002778, -0.05), (-0.004157, -0.002778, 0.05), (-0.004619, -0.001913, -0.05), (-0.004619, -0.001913, 0.05), (-0.004904, -0.0009755, -0.05), (-0.004904, -0.0009755, 0.05), (-0.005, 0.0, -0.05), (-0.005, 0.0, 0.05), (-0.004904, 0.0009755, -0.05), (-0.004904, 0.0009755, 0.05), (-0.004619, 0.001913, -0.05), (-0.004619, 0.001913, 0.05), (-0.004157, 0.002778, -0.05), (-0.004157, 0.002778, 0.05), (-0.003536, 0.003536, -0.05), (-0.003536, 0.003536, 0.05), (-0.002778, 0.004157, -0.05), (-0.002778, 0.004157, 0.05), (-0.001913, 0.004619, -0.05), (-0.001913, 0.004619, 0.05), (-0.0009754, 0.004904, -0.05), (-0.0009754, 0.004904, 0.05)], [], [(0, 1, 3, 2), (2, 3, 5, 4), (4, 5, 7, 6), (6, 7, 9, 8), (8, 9, 11, 10), (10, 11, 13, 12), (12, 13, 15, 14), (14, 15, 17, 16), (16, 17, 19, 18), (18, 19, 21, 20), (20, 21, 23, 22), (22, 23, 25, 24), (24, 25, 27, 26), (26, 27, 29, 28), (28, 29, 31, 30), (30, 31, 33, 32), (32, 33, 35, 34), (34, 35, 37, 36), (36, 37, 39, 38), (38, 39, 41, 40), (40, 41, 43, 42), (42, 43, 45, 44), (44, 45, 47, 46), (46, 47, 49, 48), (48, 49, 51, 50), (50, 51, 53, 52), (52, 53, 55, 54), (54, 55, 57, 56), (56, 57, 59, 58), (58, 59, 61, 60), (3, 1, 63, 61, 59, 57, 55, 53, 51, 49, 47, 45, 43, 41, 39, 37, 35, 33, 31, 29, 27, 25, 23, 21, 19, 17, 15, 13, 11, 9, 7, 5), (60, 61, 63, 62), (62, 63, 1, 0), (0, 2, 4, 6, 8, 10, 12, 14, 16, 18, 20, 22, 24, 26, 28, 30, 32, 34, 36, 38, 40, 42, 44, 46, 48, 50, 52, 54, 56, 58, 60, 62)])
_uv = me_cylinder_006.uv_layers.new(name='UVMap')
_uv.uv.foreach_set('vector', [0.348, 0.7612, 0.348, 0.7793, 0.3478, 0.7793, 0.3478, 0.7612, 0.3478, 0.7612, 0.3478, 0.7793, 0.3477, 0.7793, 0.3477, 0.7612, 0.3477, 0.7612, 0.3477, 0.7793, 0.3475, 0.7793, 0.3475, 0.7612, 0.3475, 0.7612, 0.3475, 0.7793, 0.3473, 0.7793, 0.3473, 0.7612, 0.3473, 0.7612, 0.3473, 0.7793, 0.3471, 0.7793, 0.3471, 0.7612, 0.3471, 0.7612, 0.3471, 0.7793, 0.347, 0.7793, 0.347, 0.7612, 0.347, 0.7612, 0.347, 0.7793, 0.3468, 0.7793, 0.3468, 0.7612, 0.161, 0.7612, 0.161, 0.7793, 0.1608, 0.7793, 0.1608, 0.7612, 0.1608, 0.7612, 0.1608, 0.7793, 0.1607, 0.7793, 0.1607, 0.7612, 0.1607, 0.7612, 0.1607, 0.7793, 0.1605, 0.7793, 0.1605, 0.7612, 0.1605, 0.7612, 0.1605, 0.7793, 0.1603, 0.7793, 0.1603, 0.7612, 0.1603, 0.7612, 0.1603, 0.7793, 0.1602, 0.7793, 0.1602, 0.7612, 0.1602, 0.7612, 0.1602, 0.7793, 0.16, 0.7793, 0.16, 0.7612, 0.16, 0.7612, 0.16, 0.7793, 0.1598, 0.7793, 0.1598, 0.7612, 0.1598, 0.7612, 0.1598, 0.7793, 0.1597, 0.7793, 0.1597, 0.7612, 0.1597, 0.7612, 0.1597, 0.7793, 0.1596, 0.7793, 0.1596, 0.7612, 0.3457, 0.7612, 0.3457, 0.7793, 0.3455, 0.7793, 0.3455, 0.7612, 0.3455, 0.7612, 0.3455, 0.7793, 0.3454, 0.7793, 0.3454, 0.7612, 0.3454, 0.7612, 0.3454, 0.7793, 0.3452, 0.7793, 0.3452, 0.7612, 0.3452, 0.7612, 0.3452, 0.7793, 0.345, 0.7793, 0.345, 0.7612, 0.345, 0.7612, 0.345, 0.7793, 0.3448, 0.7793, 0.3448, 0.7612, 0.3448, 0.7612, 0.3448, 0.7793, 0.3447, 0.7793, 0.3447, 0.7612, 0.3447, 0.7612, 0.3447, 0.7793, 0.3445, 0.7793, 0.3445, 0.7612, 0.1623, 0.7612, 0.1623, 0.7793, 0.1622, 0.7793, 0.1622, 0.7612, 0.1622, 0.7612, 0.1622, 0.7793, 0.1621, 0.7793, 0.1621, 0.7612, 0.1621, 0.7612, 0.1621, 0.7793, 0.1619, 0.7793, 0.1619, 0.7612, 0.1619, 0.7612, 0.1619, 0.7793, 0.1617, 0.7793, 0.1617, 0.7612, 0.1617, 0.7612, 0.1617, 0.7793, 0.1616, 0.7793, 0.1616, 0.7612, 0.1616, 0.7612, 0.1616, 0.7793, 0.1614, 0.7793, 0.1614, 0.7612, 0.1614, 0.7612, 0.1614, 0.7793, 0.1612, 0.7793, 0.1612, 0.7612, 0.7302, 0.3841, 0.7301, 0.3841, 0.7299, 0.3841, 0.7297, 0.384, 0.7296, 0.3839, 0.7294, 0.3838, 0.7293, 0.3836, 0.7293, 0.3835, 0.7292, 0.3833, 0.7292, 0.3831, 0.7293, 0.383, 0.7293, 0.3828, 0.7294, 0.3826, 0.7296, 0.3825, 0.7297, 0.3824, 0.7299, 0.3824, 0.7301, 0.3823, 0.7302, 0.3823, 0.7304, 0.3824, 0.7306, 0.3824, 0.7307, 0.3825, 0.7308, 0.3826, 0.7309, 0.3828, 0.731, 0.383, 0.731, 0.3831, 0.731, 0.3833, 0.731, 0.3835, 0.7309, 0.3836, 0.7308, 0.3838, 0.7307, 0.3839, 0.7306, 0.384, 0.7304, 0.3841, 0.1612, 0.7612, 0.1612, 0.7793, 0.1611, 0.7793, 0.1611, 0.7612, 0.1611, 0.7612, 0.1611, 0.7793, 0.161, 0.7793, 0.161, 0.7612, 0.7224, 0.386, 0.7222, 0.386, 0.722, 0.3859, 0.7219, 0.3858, 0.7218, 0.3857, 0.7217, 0.3856, 0.7216, 0.3854, 0.7216, 0.3852, 0.7216, 0.385, 0.7216, 0.3849, 0.7217, 0.3847, 0.7218, 0.3846, 0.7219, 0.3844, 0.722, 0.3843, 0.7222, 0.3843, 0.7224, 0.3842, 0.7225, 0.3842, 0.7227, 0.3843, 0.7229, 0.3843, 0.723, 0.3844, 0.7231, 0.3846, 0.7232, 0.3847, 0.7233, 0.3849, 0.7233, 0.385, 0.7233, 0.3852, 0.7233, 0.3854, 0.7232, 0.3856, 0.7231, 0.3857, 0.723, 0.3858, 0.7229, 0.3859, 0.7227, 0.386, 0.7225, 0.386])
me_cylinder_006.update()
me_cylinder_005 = bpy.data.meshes.new('Cylinder.005')
me_cylinder_005.from_pydata([(0.0, 0.005, -0.05), (0.0, 0.005, 0.05), (0.0009754, 0.004904, -0.05), (0.0009754, 0.004904, 0.05), (0.001913, 0.004619, -0.05), (0.001913, 0.004619, 0.05), (0.002778, 0.004157, -0.05), (0.002778, 0.004157, 0.05), (0.003536, 0.003536, -0.05), (0.003536, 0.003536, 0.05), (0.004157, 0.002778, -0.05), (0.004157, 0.002778, 0.05), (0.004619, 0.001913, -0.05), (0.004619, 0.001913, 0.05), (0.004904, 0.0009755, -0.05), (0.004904, 0.0009755, 0.05), (0.005, 0.0, -0.05), (0.005, 0.0, 0.05), (0.004904, -0.0009755, -0.05), (0.004904, -0.0009755, 0.05), (0.004619, -0.001913, -0.05), (0.004619, -0.001913, 0.05), (0.004157, -0.002778, -0.05), (0.004157, -0.002778, 0.05), (0.003536, -0.003536, -0.05), (0.003536, -0.003536, 0.05), (0.002778, -0.004157, -0.05), (0.002778, -0.004157, 0.05), (0.001913, -0.004619, -0.05), (0.001913, -0.004619, 0.05), (0.0009754, -0.004904, -0.05), (0.0009754, -0.004904, 0.05), (0.0, -0.005, -0.05), (0.0, -0.005, 0.05), (-0.0009754, -0.004904, -0.05), (-0.0009754, -0.004904, 0.05), (-0.001913, -0.004619, -0.05), (-0.001913, -0.004619, 0.05), (-0.002778, -0.004157, -0.05), (-0.002778, -0.004157, 0.05), (-0.003536, -0.003536, -0.05), (-0.003536, -0.003536, 0.05), (-0.004157, -0.002778, -0.05), (-0.004157, -0.002778, 0.05), (-0.004619, -0.001913, -0.05), (-0.004619, -0.001913, 0.05), (-0.004904, -0.0009755, -0.05), (-0.004904, -0.0009755, 0.05), (-0.005, 0.0, -0.05), (-0.005, 0.0, 0.05), (-0.004904, 0.0009755, -0.05), (-0.004904, 0.0009755, 0.05), (-0.004619, 0.001913, -0.05), (-0.004619, 0.001913, 0.05), (-0.004157, 0.002778, -0.05), (-0.004157, 0.002778, 0.05), (-0.003536, 0.003536, -0.05), (-0.003536, 0.003536, 0.05), (-0.002778, 0.004157, -0.05), (-0.002778, 0.004157, 0.05), (-0.001913, 0.004619, -0.05), (-0.001913, 0.004619, 0.05), (-0.0009754, 0.004904, -0.05), (-0.0009754, 0.004904, 0.05)], [], [(0, 1, 3, 2), (2, 3, 5, 4), (4, 5, 7, 6), (6, 7, 9, 8), (8, 9, 11, 10), (10, 11, 13, 12), (12, 13, 15, 14), (14, 15, 17, 16), (16, 17, 19, 18), (18, 19, 21, 20), (20, 21, 23, 22), (22, 23, 25, 24), (24, 25, 27, 26), (26, 27, 29, 28), (28, 29, 31, 30), (30, 31, 33, 32), (32, 33, 35, 34), (34, 35, 37, 36), (36, 37, 39, 38), (38, 39, 41, 40), (40, 41, 43, 42), (42, 43, 45, 44), (44, 45, 47, 46), (46, 47, 49, 48), (48, 49, 51, 50), (50, 51, 53, 52), (52, 53, 55, 54), (54, 55, 57, 56), (56, 57, 59, 58), (58, 59, 61, 60), (3, 1, 63, 61, 59, 57, 55, 53, 51, 49, 47, 45, 43, 41, 39, 37, 35, 33, 31, 29, 27, 25, 23, 21, 19, 17, 15, 13, 11, 9, 7, 5), (60, 61, 63, 62), (62, 63, 1, 0), (0, 2, 4, 6, 8, 10, 12, 14, 16, 18, 20, 22, 24, 26, 28, 30, 32, 34, 36, 38, 40, 42, 44, 46, 48, 50, 52, 54, 56, 58, 60, 62)])
_uv = me_cylinder_005.uv_layers.new(name='UVMap')
_uv.uv.foreach_set('vector', [0.3503, 0.7612, 0.3503, 0.7793, 0.3501, 0.7793, 0.3501, 0.7612, 0.3501, 0.7612, 0.3501, 0.7793, 0.3499, 0.7793, 0.3499, 0.7612, 0.3499, 0.7612, 0.3499, 0.7793, 0.3498, 0.7793, 0.3498, 0.7612, 0.3498, 0.7612, 0.3498, 0.7793, 0.3496, 0.7793, 0.3496, 0.7612, 0.3496, 0.7612, 0.3496, 0.7793, 0.3494, 0.7793, 0.3494, 0.7612, 0.3494, 0.7612, 0.3494, 0.7793, 0.3493, 0.7793, 0.3493, 0.7612, 0.3493, 0.7612, 0.3493, 0.7793, 0.3491, 0.7793, 0.3491, 0.7612, 0.3369, 0.7612, 0.3369, 0.7793, 0.3368, 0.7793, 0.3368, 0.7612, 0.3368, 0.7612, 0.3368, 0.7793, 0.3366, 0.7793, 0.3366, 0.7612, 0.3366, 0.7612, 0.3366, 0.7793, 0.3365, 0.7793, 0.3365, 0.7612, 0.3365, 0.7612, 0.3365, 0.7793, 0.3363, 0.7793, 0.3363, 0.7612, 0.3363, 0.7612, 0.3363, 0.7793, 0.3361, 0.7793, 0.3361, 0.7612, 0.3361, 0.7612, 0.3361, 0.7793, 0.336, 0.7793, 0.336, 0.7612, 0.336, 0.7612, 0.336, 0.7793, 0.3358, 0.7793, 0.3358, 0.7612, 0.3358, 0.7612, 0.3358, 0.7793, 0.3356, 0.7793, 0.3356, 0.7612, 0.3356, 0.7612, 0.3356, 0.7793, 0.3355, 0.7793, 0.3355, 0.7612, 0.3491, 0.7612, 0.3491, 0.7793, 0.349, 0.7793, 0.349, 0.7612, 0.349, 0.7612, 0.349, 0.7793, 0.3488, 0.7793, 0.3488, 0.7612, 0.3488, 0.7612, 0.3488, 0.7793, 0.3486, 0.7793, 0.3486, 0.7612, 0.3486, 0.7612, 0.3486, 0.7793, 0.3484, 0.7793, 0.3484, 0.7612, 0.3484, 0.7612, 0.3484, 0.7793, 0.3483, 0.7793, 0.3483, 0.7612, 0.3483, 0.7612, 0.3483, 0.7793, 0.3481, 0.7793, 0.3481, 0.7612, 0.3481, 0.7612, 0.3481, 0.7793, 0.348, 0.7793, 0.348, 0.7612, 0.3247, 0.7612, 0.3247, 0.7793, 0.3246, 0.7793, 0.3246, 0.7612, 0.3246, 0.7612, 0.3246, 0.7793, 0.3244, 0.7793, 0.3244, 0.7612, 0.3244, 0.7612, 0.3244, 0.7793, 0.3243, 0.7793, 0.3243, 0.7612, 0.3243, 0.7612, 0.3243, 0.7793, 0.3241, 0.7793, 0.3241, 0.7612, 0.3241, 0.7612, 0.3241, 0.7793, 0.3239, 0.7793, 0.3239, 0.7612, 0.3239, 0.7612, 0.3239, 0.7793, 0.3237, 0.7793, 0.3237, 0.7612, 0.3237, 0.7612, 0.3237, 0.7793, 0.3236, 0.7793, 0.3236, 0.7612, 0.7279, 0.386, 0.7277, 0.386, 0.7276, 0.386, 0.7274, 0.3859, 0.7273, 0.3858, 0.7271, 0.3857, 0.727, 0.3856, 0.727, 0.3854, 0.7269, 0.3852, 0.7269, 0.385, 0.727, 0.3849, 0.727, 0.3847, 0.7271, 0.3846, 0.7273, 0.3844, 0.7274, 0.3843, 0.7276, 0.3843, 0.7277, 0.3842, 0.7279, 0.3842, 0.7281, 0.3843, 0.7283, 0.3843, 0.7284, 0.3844, 0.7285, 0.3846, 0.7286, 0.3847, 0.7287, 0.3849, 0.7287, 0.385, 0.7287, 0.3852, 0.7287, 0.3854, 0.7286, 0.3856, 0.7285, 0.3857, 0.7284, 0.3858, 0.7283, 0.3859, 0.7281, 0.386, 0.3236, 0.7612, 0.3236, 0.7793, 0.3234, 0.7793, 0.3234, 0.7612, 0.3234, 0.7612, 0.3234, 0.7793, 0.3233, 0.7793, 0.3233, 0.7612, 0.726, 0.386, 0.7258, 0.386, 0.7256, 0.3859, 0.7255, 0.3858, 0.7253, 0.3857, 0.7252, 0.3856, 0.7252, 0.3854, 0.7251, 0.3852, 0.7251, 0.385, 0.7252, 0.3849, 0.7252, 0.3847, 0.7253, 0.3846, 0.7255, 0.3844, 0.7256, 0.3843, 0.7258, 0.3843, 0.726, 0.3842, 0.7261, 0.3842, 0.7263, 0.3843, 0.7265, 0.3843, 0.7266, 0.3844, 0.7267, 0.3846, 0.7268, 0.3847, 0.7269, 0.3849, 0.7269, 0.385, 0.7269, 0.3852, 0.7269, 0.3854, 0.7268, 0.3856, 0.7267, 0.3857, 0.7266, 0.3858, 0.7265, 0.3859, 0.7263, 0.386, 0.7261, 0.386])
me_cylinder_005.update()
me_cylinder_004 = bpy.data.meshes.new('Cylinder.004')
me_cylinder_004.from_pydata([(0.0, 0.005, -0.05), (0.0, 0.005, 0.05), (0.0009754, 0.004904, -0.05), (0.0009754, 0.004904, 0.05), (0.001913, 0.004619, -0.05), (0.001913, 0.004619, 0.05), (0.002778, 0.004157, -0.05), (0.002778, 0.004157, 0.05), (0.003536, 0.003536, -0.05), (0.003536, 0.003536, 0.05), (0.004157, 0.002778, -0.05), (0.004157, 0.002778, 0.05), (0.004619, 0.001913, -0.05), (0.004619, 0.001913, 0.05), (0.004904, 0.0009755, -0.05), (0.004904, 0.0009755, 0.05), (0.005, 0.0, -0.05), (0.005, 0.0, 0.05), (0.004904, -0.0009755, -0.05), (0.004904, -0.0009755, 0.05), (0.004619, -0.001913, -0.05), (0.004619, -0.001913, 0.05), (0.004157, -0.002778, -0.05), (0.004157, -0.002778, 0.05), (0.003536, -0.003536, -0.05), (0.003536, -0.003536, 0.05), (0.002778, -0.004157, -0.05), (0.002778, -0.004157, 0.05), (0.001913, -0.004619, -0.05), (0.001913, -0.004619, 0.05), (0.0009754, -0.004904, -0.05), (0.0009754, -0.004904, 0.05), (0.0, -0.005, -0.05), (0.0, -0.005, 0.05), (-0.0009754, -0.004904, -0.05), (-0.0009754, -0.004904, 0.05), (-0.001913, -0.004619, -0.05), (-0.001913, -0.004619, 0.05), (-0.002778, -0.004157, -0.05), (-0.002778, -0.004157, 0.05), (-0.003536, -0.003536, -0.05), (-0.003536, -0.003536, 0.05), (-0.004157, -0.002778, -0.05), (-0.004157, -0.002778, 0.05), (-0.004619, -0.001913, -0.05), (-0.004619, -0.001913, 0.05), (-0.004904, -0.0009755, -0.05), (-0.004904, -0.0009755, 0.05), (-0.005, 0.0, -0.05), (-0.005, 0.0, 0.05), (-0.004904, 0.0009755, -0.05), (-0.004904, 0.0009755, 0.05), (-0.004619, 0.001913, -0.05), (-0.004619, 0.001913, 0.05), (-0.004157, 0.002778, -0.05), (-0.004157, 0.002778, 0.05), (-0.003536, 0.003536, -0.05), (-0.003536, 0.003536, 0.05), (-0.002778, 0.004157, -0.05), (-0.002778, 0.004157, 0.05), (-0.001913, 0.004619, -0.05), (-0.001913, 0.004619, 0.05), (-0.0009754, 0.004904, -0.05), (-0.0009754, 0.004904, 0.05)], [], [(0, 1, 3, 2), (2, 3, 5, 4), (4, 5, 7, 6), (6, 7, 9, 8), (8, 9, 11, 10), (10, 11, 13, 12), (12, 13, 15, 14), (14, 15, 17, 16), (16, 17, 19, 18), (18, 19, 21, 20), (20, 21, 23, 22), (22, 23, 25, 24), (24, 25, 27, 26), (26, 27, 29, 28), (28, 29, 31, 30), (30, 31, 33, 32), (32, 33, 35, 34), (34, 35, 37, 36), (36, 37, 39, 38), (38, 39, 41, 40), (40, 41, 43, 42), (42, 43, 45, 44), (44, 45, 47, 46), (46, 47, 49, 48), (48, 49, 51, 50), (50, 51, 53, 52), (52, 53, 55, 54), (54, 55, 57, 56), (56, 57, 59, 58), (58, 59, 61, 60), (3, 1, 63, 61, 59, 57, 55, 53, 51, 49, 47, 45, 43, 41, 39, 37, 35, 33, 31, 29, 27, 25, 23, 21, 19, 17, 15, 13, 11, 9, 7, 5), (60, 61, 63, 62), (62, 63, 1, 0), (0, 2, 4, 6, 8, 10, 12, 14, 16, 18, 20, 22, 24, 26, 28, 30, 32, 34, 36, 38, 40, 42, 44, 46, 48, 50, 52, 54, 56, 58, 60, 62)])
_uv = me_cylinder_004.uv_layers.new(name='UVMap')
_uv.uv.foreach_set('vector', [0.3525, 0.7612, 0.3525, 0.7793, 0.3524, 0.7793, 0.3524, 0.7612, 0.3524, 0.7612, 0.3524, 0.7793, 0.3522, 0.7793, 0.3522, 0.7612, 0.3522, 0.7612, 0.3522, 0.7793, 0.3521, 0.7793, 0.3521, 0.7612, 0.3521, 0.7612, 0.3521, 0.7793, 0.3519, 0.7793, 0.3519, 0.7612, 0.3519, 0.7612, 0.3519, 0.7793, 0.3517, 0.7793, 0.3517, 0.7612, 0.3517, 0.7612, 0.3517, 0.7793, 0.3515, 0.7793, 0.3515, 0.7612, 0.3515, 0.7612, 0.3515, 0.7793, 0.3514, 0.7793, 0.3514, 0.7612, 0.3205, 0.7612, 0.3205, 0.7793, 0.3204, 0.7793, 0.3204, 0.7612, 0.3204, 0.7612, 0.3204, 0.7793, 0.3202, 0.7793, 0.3202, 0.7612, 0.3202, 0.7612, 0.3202, 0.7793, 0.3201, 0.7793, 0.3201, 0.7612, 0.3201, 0.7612, 0.3201, 0.7793, 0.3199, 0.7793, 0.3199, 0.7612, 0.3199, 0.7612, 0.3199, 0.7793, 0.3197, 0.7793, 0.3197, 0.7612, 0.3197, 0.7612, 0.3197, 0.7793, 0.3196, 0.7793, 0.3196, 0.7612, 0.3196, 0.7612, 0.3196, 0.7793, 0.3194, 0.7793, 0.3194, 0.7612, 0.3194, 0.7612, 0.3194, 0.7793, 0.3192, 0.7793, 0.3192, 0.7612, 0.3192, 0.7612, 0.3192, 0.7793, 0.3191, 0.7793, 0.3191, 0.7612, 0.3537, 0.7612, 0.3537, 0.7793, 0.3535, 0.7793, 0.3535, 0.7612, 0.3535, 0.7612, 0.3535, 0.7793, 0.3534, 0.7793, 0.3534, 0.7612, 0.3534, 0.7612, 0.3534, 0.7793, 0.3532, 0.7793, 0.3532, 0.7612, 0.3532, 0.7612, 0.3532, 0.7793, 0.353, 0.7793, 0.353, 0.7612, 0.353, 0.7612, 0.353, 0.7793, 0.3529, 0.7793, 0.3529, 0.7612, 0.3529, 0.7612, 0.3529, 0.7793, 0.3527, 0.7793, 0.3527, 0.7612, 0.3527, 0.7612, 0.3527, 0.7793, 0.3525, 0.7793, 0.3525, 0.7612, 0.3233, 0.7612, 0.3233, 0.7793, 0.3232, 0.7793, 0.3232, 0.7612, 0.3232, 0.7612, 0.3232, 0.7793, 0.323, 0.7793, 0.323, 0.7612, 0.323, 0.7612, 0.323, 0.7793, 0.3229, 0.7793, 0.3229, 0.7612, 0.3229, 0.7612, 0.3229, 0.7793, 0.3227, 0.7793, 0.3227, 0.7612, 0.3227, 0.7612, 0.3227, 0.7793, 0.3225, 0.7793, 0.3225, 0.7612, 0.3225, 0.7612, 0.3225, 0.7793, 0.3223, 0.7793, 0.3223, 0.7612, 0.3223, 0.7612, 0.3223, 0.7793, 0.3222, 0.7793, 0.3222, 0.7612, 0.7297, 0.386, 0.7295, 0.386, 0.7294, 0.386, 0.7292, 0.3859, 0.7291, 0.3858, 0.7289, 0.3857, 0.7288, 0.3856, 0.7288, 0.3854, 0.7287, 0.3852, 0.7287, 0.385, 0.7288, 0.3849, 0.7288, 0.3847, 0.7289, 0.3846, 0.7291, 0.3844, 0.7292, 0.3843, 0.7294, 0.3843, 0.7295, 0.3842, 0.7297, 0.3842, 0.7299, 0.3843, 0.7301, 0.3843, 0.7302, 0.3844, 0.7303, 0.3846, 0.7304, 0.3847, 0.7305, 0.3849, 0.7305, 0.385, 0.7305, 0.3852, 0.7305, 0.3854, 0.7304, 0.3856, 0.7303, 0.3857, 0.7302, 0.3858, 0.7301, 0.3859, 0.7299, 0.386, 0.3222, 0.7612, 0.3222, 0.7793, 0.322, 0.7793, 0.322, 0.7612, 0.322, 0.7612, 0.322, 0.7793, 0.3219, 0.7793, 0.3219, 0.7612, 0.7242, 0.386, 0.724, 0.386, 0.7238, 0.3859, 0.7237, 0.3858, 0.7235, 0.3857, 0.7234, 0.3856, 0.7234, 0.3854, 0.7233, 0.3852, 0.7233, 0.385, 0.7234, 0.3849, 0.7234, 0.3847, 0.7235, 0.3846, 0.7237, 0.3844, 0.7238, 0.3843, 0.724, 0.3843, 0.7242, 0.3842, 0.7243, 0.3842, 0.7245, 0.3843, 0.7247, 0.3843, 0.7248, 0.3844, 0.7249, 0.3846, 0.725, 0.3847, 0.7251, 0.3849, 0.7251, 0.385, 0.7251, 0.3852, 0.7251, 0.3854, 0.725, 0.3856, 0.7249, 0.3857, 0.7248, 0.3858, 0.7247, 0.3859, 0.7245, 0.386, 0.7243, 0.386])
me_cylinder_004.update()

# ---- objects
ob_jamb = bpy.data.objects.new('Jamb', me_cube_006)
ob_cutdoor_001 = bpy.data.objects.new('CutDoor.001', me_cube_002)
ob_door_001 = bpy.data.objects.new('Door.001', me_cube_008)
ob_knob_001 = bpy.data.objects.new('Knob.001', me_cube_009)
ob_hingemiddle_001 = bpy.data.objects.new('HingeMiddle.001', me_cylinder_001)
ob_hingebottom_001 = bpy.data.objects.new('HingeBottom.001', me_cylinder_002)
ob_hingetop = bpy.data.objects.new('HingeTop', me_cylinder_003)
ob_jamb_002 = bpy.data.objects.new('Jamb.002', me_cube_005)
ob_cutdoor_002 = bpy.data.objects.new('CutDoor.002', me_cube_004)
ob_door_002 = bpy.data.objects.new('Door.002', me_cube_003)
ob_knob_002 = bpy.data.objects.new('Knob.002', me_cube_001)
ob_hingemiddle_002 = bpy.data.objects.new('HingeMiddle.002', me_cylinder_006)
ob_hingebottom_002 = bpy.data.objects.new('HingeBottom.002', me_cylinder_005)
ob_hingetop_002 = bpy.data.objects.new('HingeTop.002', me_cylinder_004)

# ---- transforms, parenting, visibility, modifiers, constraints
ob_jamb.location = (0.5644, -0.007729, 1.431)
ob_jamb.lock_rotations_4d = False
ob_jamb.empty_display_type = 'ARROWS'
ob_jamb.lineart.crease_threshold = 0.0
ob_cutdoor_001.parent = ob_jamb
ob_cutdoor_001.matrix_parent_inverse = Matrix(((1.0, -0.0, -0.0, -0.5644), (-0.0, 1.0, 0.0, 0.007729), (-0.0, -0.0, 1.0, -1.431), (-0.0, 0.0, -0.0, 1.0)))
ob_cutdoor_001.location = (0.5702, 0.001536, 1.774)
ob_cutdoor_001.scale = (0.461, 0.08756, 0.9862)
ob_cutdoor_001.hide_render = True
ob_door_001.location = (0.1217, 0.099, 0.913)
ob_knob_001.parent = ob_door_001
ob_knob_001.matrix_parent_inverse = Matrix(((1.0, -0.0, 0.0, -0.1217), (-0.0, 1.0, -0.0, -0.099), (0.0, -0.0, 1.0, -0.913), (-0.0, 0.0, -0.0, 1.0)))
ob_knob_001.location = (0.9337, 0.04345, 0.9031)
ob_knob_001.rotation_euler = (0.0, -0.0, 1.192e-07)
ob_hingemiddle_001.location = (0.1247, 0.095, 0.9107)
ob_hingebottom_001.location = (0.1247, 0.095, 0.1265)
ob_hingetop.location = (0.1247, 0.095, 1.847)
ob_jamb_002.location = (-0.5795, -0.007729, 1.431)
ob_jamb_002.lock_rotations_4d = False
ob_jamb_002.empty_display_type = 'ARROWS'
ob_jamb_002.lineart.crease_threshold = 0.0
ob_cutdoor_002.parent = ob_jamb_002
ob_cutdoor_002.matrix_parent_inverse = Matrix(((1.0, -0.0, 0.0, 0.5795), (-0.0, 1.0, -0.0, 0.007729), (-0.0, 0.0, 1.0, -1.431), (-0.0, 0.0, -0.0, 1.0)))
ob_cutdoor_002.location = (-0.5738, 0.001536, 1.774)
ob_cutdoor_002.scale = (0.461, 0.08756, 0.9862)
ob_cutdoor_002.hide_render = True
ob_door_002.location = (-0.1343, 0.09969, 0.9148)
ob_knob_002.parent = ob_door_002
ob_knob_002.matrix_parent_inverse = Matrix(((1.0, -0.0, 0.0, 0.1343), (-0.0, 1.0, -0.0, -0.09969), (0.0, 0.0, 1.0, -0.9148), (-0.0, 0.0, -0.0, 1.0)))
ob_knob_002.location = (-0.9624, 0.05173, 0.9279)
ob_knob_002.rotation_euler = (0.0, -0.0, 1.571)
ob_hingemiddle_002.location = (-0.1327, 0.095, 0.9107)
ob_hingebottom_002.location = (-0.1327, 0.095, 0.1265)
ob_hingetop_002.location = (-0.1327, 0.095, 1.847)

# ---- collection membership
col_doorright.objects.link(ob_jamb)
col_doorright.objects.link(ob_cutdoor_001)
col_doorright.objects.link(ob_door_001)
col_doorright.objects.link(ob_knob_001)
col_doorright.objects.link(ob_hingemiddle_001)
col_doorright.objects.link(ob_hingebottom_001)
col_doorright.objects.link(ob_hingetop)
col_door_002.objects.link(ob_jamb_002)
col_door_002.objects.link(ob_cutdoor_002)
col_door_002.objects.link(ob_door_002)
col_door_002.objects.link(ob_knob_002)
col_door_002.objects.link(ob_hingemiddle_002)
col_door_002.objects.link(ob_hingebottom_002)
col_door_002.objects.link(ob_hingetop_002)

# ---- scene / render settings (as saved in the file)
scene.frame_start = 1; scene.frame_end = 250; scene.frame_set(1)
scene.render.engine = 'BLENDER_EEVEE_NEXT'
scene.cycles.sampling_pattern = 'TABULATED_SOBOL'
scene.cycles.use_light_tree = False
scene.view_settings.view_transform = 'Filmic'
bpy.context.view_layer.update()

# ---- added for rendering (the .blend has no active camera and no usable light): camera, sun
cam_auto = bpy.data.cameras.new('AutoCamera')
cam_auto.lens = 50.0
cam_auto.sensor_width = 36.0
cam_auto.clip_end = 1000.0
ob_auto_camera = bpy.data.objects.new('AutoCamera', cam_auto)
scene.collection.objects.link(ob_auto_camera)
ob_auto_camera.location = (2.80579, -3.35439, 3.28918)
ob_auto_camera.rotation_euler = (1.09748, -7.21219e-08, 0.694738)
scene.camera = ob_auto_camera
light_auto_sun = bpy.data.lights.new('AutoSun', 'SUN')
light_auto_sun.energy = 3.0
light_auto_sun.angle = 0.0523599
ob_auto_sun = bpy.data.objects.new('AutoSun', light_auto_sun)
scene.collection.objects.link(ob_auto_sun)
ob_auto_sun.rotation_euler = (0.872665, 0.174533, 0.523599)
bpy.context.view_layer.update()
